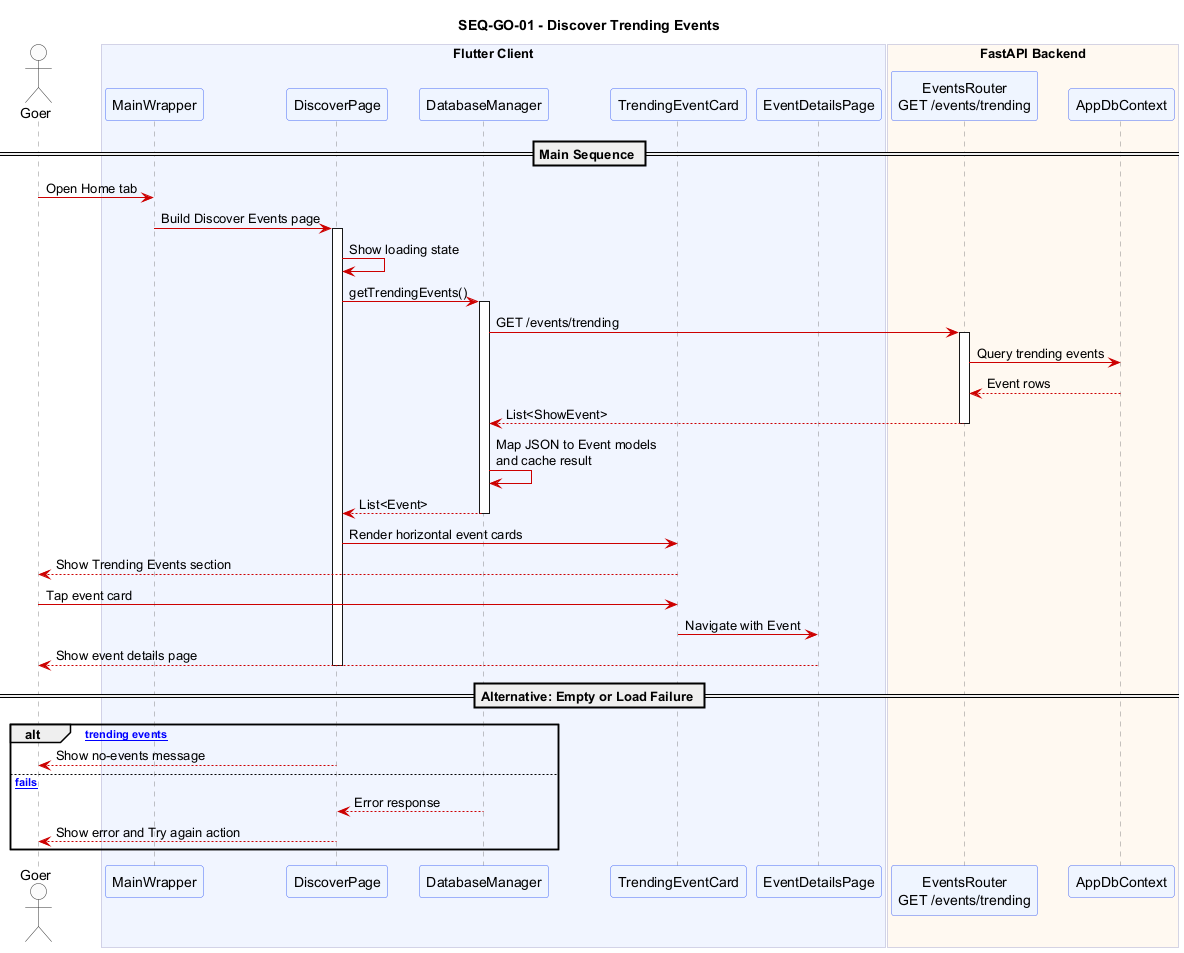

The diagram above was rendered by PlantUML. Its source (embedded in the PNG):
@startuml SEQ_GO_01_discover_trending_events
title SEQ-GO-01 - Discover Trending Events

skinparam sequence {
  ArrowColor #CC0000
  ActorBorderColor #333333
  ActorBackgroundColor #FAFAFA
  ParticipantBackgroundColor #EEF4FF
  ParticipantBorderColor #4A6CF7
  LifeLineBorderColor #888888
  BoxBackgroundColor #F5F5FF
  BoxBorderColor #AAAACC
  NoteBackgroundColor #FFFDE7
  NoteBorderColor #E6A817
}
skinparam shadowing false

actor "Goer" as Goer

box "Flutter Client" #F0F4FF
  participant "MainWrapper" as MW
  participant "DiscoverPage" as Discover
  participant "DatabaseManager" as DM
  participant "TrendingEventCard" as Card
  participant "EventDetailsPage" as Details
end box

box "FastAPI Backend" #FFF8F0
  participant "EventsRouter\nGET /events/trending" as EventAPI
  participant "AppDbContext" as DB
end box

== Main Sequence ==

Goer -> MW : Open Home tab
MW -> Discover : Build Discover Events page
activate Discover
Discover -> Discover : Show loading state
Discover -> DM : getTrendingEvents()
activate DM
DM -> EventAPI : GET /events/trending
activate EventAPI
EventAPI -> DB : Query trending events
DB --> EventAPI : Event rows
EventAPI --> DM : List<ShowEvent>
deactivate EventAPI
DM -> DM : Map JSON to Event models\nand cache result
DM --> Discover : List<Event>
deactivate DM
Discover -> Card : Render horizontal event cards
Card --> Goer : Show Trending Events section
Goer -> Card : Tap event card
Card -> Details : Navigate with Event
Details --> Goer : Show event details page
deactivate Discover

== Alternative: Empty or Load Failure ==

alt [No trending events]
  Discover --> Goer : Show no-events message
else [Load fails]
  DM --> Discover : Error response
  Discover --> Goer : Show error and Try again action
end

@enduml